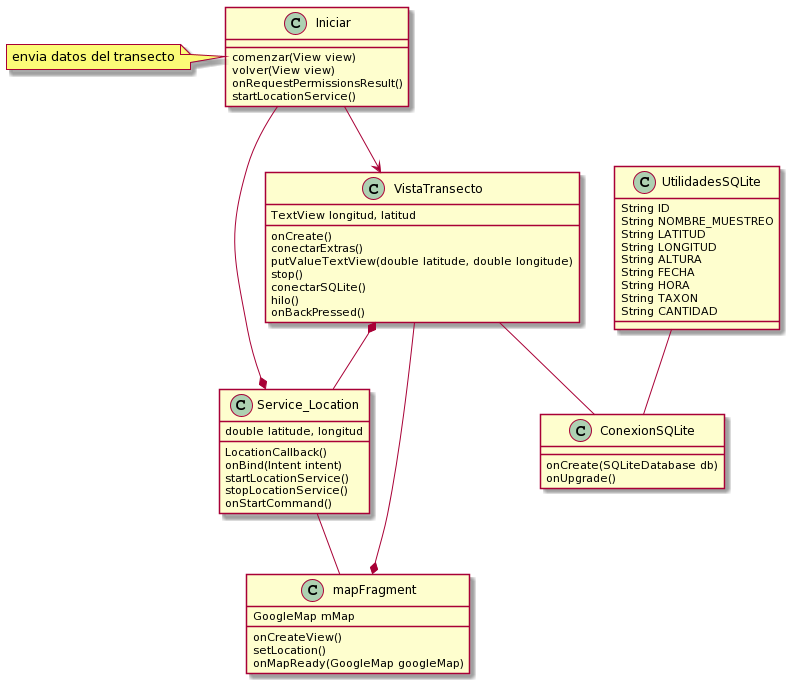

The diagram above was rendered by PlantUML. Its source (embedded in the PNG):
@startuml
class Iniciar{
comenzar(View view)
volver(View view)
onRequestPermissionsResult()
startLocationService() 
}
note left: envia datos del transecto

class VistaTransecto{
TextView longitud, latitud
onCreate()
conectarExtras()
putValueTextView(double latitude, double longitude)
stop()
conectarSQLite()
hilo()
onBackPressed()
}

class Service_Location{
double latitude, longitud
LocationCallback()
onBind(Intent intent)
startLocationService()
stopLocationService()
onStartCommand()
}

class mapFragment{
GoogleMap mMap
onCreateView()
setLocation()
onMapReady(GoogleMap googleMap)
}

class ConexionSQLite{
onCreate(SQLiteDatabase db)
onUpgrade()
}

class UtilidadesSQLite{
String ID
String NOMBRE_MUESTREO
String LATITUD
String LONGITUD
String ALTURA
String FECHA
String HORA
String TAXON
String CANTIDAD
}



Iniciar-->VistaTransecto
Iniciar--*Service_Location
VistaTransecto*--Service_Location
Service_Location--mapFragment
mapFragment*--VistaTransecto
VistaTransecto--ConexionSQLite
UtilidadesSQLite--ConexionSQLite
@enduml